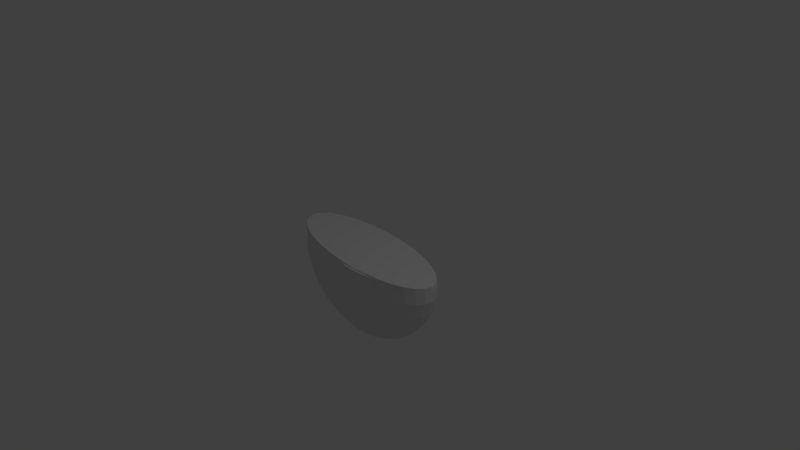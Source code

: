 # Source: eye.blend  (saved by Blender 2.79.0; exported with 4.5.12 LTS)
import bpy
from mathutils import Matrix  # noqa: F401  (used for matrix-valued properties, if any)

bpy.ops.wm.read_factory_settings(use_empty=True)
scene = bpy.context.scene
scene.name = 'Scene'

# ---- collections
col_collection_1 = bpy.data.collections.new('Collection 1'); scene.collection.children.link(col_collection_1)

# ---- world
world_world = bpy.data.worlds.new('World'); scene.world = world_world
world_world.color = (0.05088, 0.05088, 0.05088)
world_world.use_sun_shadow = False
world_world.sun_shadow_jitter_overblur = 0.0
world_world.cycles.sampling_method = 'MANUAL'

# ---- cameras
cam_camera = bpy.data.cameras.new('Camera')
cam_camera.clip_end = 100.0
cam_camera.lens = 35.0
cam_camera.sensor_width = 32.0
cam_camera.sensor_height = 18.0
cam_camera.ortho_scale = 7.314
cam_camera.dof.focus_distance = 0.0
cam_camera.dof.aperture_fstop = 128.0

# ---- lights
light_lamp = bpy.data.lights.new('Lamp', 'POINT')
light_lamp.transmission_factor = 0.0
light_lamp.cutoff_distance = 30.0
light_lamp.energy = 100.0
light_lamp.shadow_buffer_clip_start = 1.001
light_lamp.shadow_soft_size = 0.1
light_lamp.shadow_maximum_resolution = 0.006
light_lamp.use_absolute_resolution = True

# ---- meshes
me_sphere = bpy.data.meshes.new('Sphere')
me_sphere.from_pydata([(-0.21, -0.1829, 0.06453), (-0.2098, -0.1861, -0.04734), (-0.2096, -0.1859, -0.1008), (-0.1974, -0.1751, -0.1977), (-0.1777, -0.1576, -0.287), (-0.1511, -0.134, -0.3653), (-0.1187, -0.1053, -0.4296), (-0.08177, -0.07254, -0.4773), (-0.04169, -0.03698, -0.5067), (3.553e-15, -1.365e-07, -0.5167), (-0.02871, -0.04109, -0.5067), (-0.05633, -0.0806, -0.4773), (-0.08177, -0.117, -0.4296), (-0.1041, -0.1489, -0.3653), (-0.1224, -0.1751, -0.287), (-0.136, -0.1946, -0.1977), (-0.1444, -0.2066, -0.1008), (-0.1445, -0.2068, -0.04734), (-0.1451, -0.2045, 0.05853), (-0.07459, -0.2182, 0.05167), (-0.07368, -0.2196, -0.04734), (-0.07359, -0.2193, -0.1008), (-0.06932, -0.2066, -0.1977), (-0.06239, -0.1859, -0.287), (-0.05306, -0.1581, -0.3653), (-0.04169, -0.1242, -0.4296), (-0.02871, -0.08556, -0.4773), (-0.01464, -0.04362, -0.5067), (3.553e-15, -0.04447, -0.5067), (3.553e-15, -0.08724, -0.4773), (3.553e-15, -0.1267, -0.4296), (3.553e-15, -0.1612, -0.3653), (3.553e-15, -0.1895, -0.287), (3.553e-15, -0.2106, -0.1977), (0.02744, -0.223, -0.09612), (3.553e-15, -0.2239, -0.04734), (0.07854, -0.2194, 0.02846), (0.0792, -0.2295, -0.04845), (0.07913, -0.2193, -0.09612), (0.06932, -0.2066, -0.1977), (0.06239, -0.1859, -0.287), (0.05306, -0.1581, -0.3653), (0.04169, -0.1242, -0.4296), (0.02871, -0.08556, -0.4773), (0.01464, -0.04362, -0.5067), (0.02871, -0.04109, -0.5067), (0.05633, -0.0806, -0.4773), (0.08177, -0.117, -0.4296), (0.1041, -0.1489, -0.3653), (0.1224, -0.1751, -0.287), (0.136, -0.1946, -0.1977), (0.1382, -0.2072, -0.09612), (0.1383, -0.2168, -0.04845), (0.1376, -0.2068, 0.02398), (0.2098, -0.1861, -0.04734), (0.1833, -0.1901, -0.09612), (0.1974, -0.1751, -0.1977), (0.1777, -0.1576, -0.287), (0.1511, -0.134, -0.3653), (0.1187, -0.1053, -0.4296), (0.08177, -0.07254, -0.4773), (0.04169, -0.03698, -0.5067), (0.05306, -0.03145, -0.5067), (0.1041, -0.06169, -0.4773), (0.1511, -0.08956, -0.4296), (0.1923, -0.114, -0.3653), (0.2261, -0.134, -0.287), (0.2513, -0.1489, -0.1977), (0.2667, -0.1581, -0.1008), (0.2671, -0.1583, -0.04734), (0.265, -0.1618, 0.01417), (0.312, -0.1286, 0.008066), (0.314, -0.1244, -0.04734), (0.3137, -0.1242, -0.1008), (0.2955, -0.117, -0.1977), (0.2659, -0.1053, -0.287), (0.2261, -0.08956, -0.3653), (0.1777, -0.07036, -0.4296), (0.1224, -0.04847, -0.4773), (0.06239, -0.02471, -0.5067), (0.06932, -0.01702, -0.5067), (0.136, -0.03338, -0.4773), (0.1974, -0.04847, -0.4296), (0.2513, -0.06169, -0.3653), (0.2955, -0.07254, -0.287), (0.3283, -0.0806, -0.1977), (0.3485, -0.08556, -0.1008), (0.3489, -0.08567, -0.04734), (0.3469, -0.09047, 0.003037), (0.3685, -0.04886, -0.0007242), (0.3704, -0.04367, -0.04734), (0.37, -0.04362, -0.1008), (0.3485, -0.04109, -0.1977), (0.3137, -0.03698, -0.287), (0.2667, -0.03145, -0.3653), (0.2096, -0.02471, -0.4296), (0.1444, -0.01702, -0.4773), (0.07359, -0.008677, -0.5067), (0.07504, -1.324e-07, -0.5067), (0.1472, -1.316e-07, -0.4773), (0.2137, -1.401e-07, -0.4296), (0.272, -1.35e-07, -0.3653), (0.3198, -1.384e-07, -0.287), (0.3553, -1.146e-07, -0.1977), (0.3772, -1.52e-07, -0.1008), (0.3777, -1.482e-07, -0.04734), (0.376, -0.005374, -0.003074), (0.369, 0.03831, -0.003922), (0.3704, 0.04367, -0.04734), (0.37, 0.04362, -0.1008), (0.3485, 0.04109, -0.1977), (0.3137, 0.03698, -0.287), (0.2667, 0.03145, -0.3653), (0.2096, 0.02471, -0.4296), (0.1444, 0.01702, -0.4773), (0.07359, 0.008676, -0.5067), (0.06932, 0.01702, -0.5067), (0.136, 0.03338, -0.4773), (0.1974, 0.04847, -0.4296), (0.2513, 0.06169, -0.3653), (0.2955, 0.07254, -0.287), (0.3283, 0.0806, -0.1977), (0.3485, 0.08556, -0.1008), (0.3489, 0.08566, -0.04734), (0.3478, 0.08053, -0.003236), (0.3133, 0.1196, -0.001041), (0.314, 0.1244, -0.04734), (0.3137, 0.1242, -0.1008), (0.2955, 0.117, -0.1977), (0.2659, 0.1053, -0.287), (0.2261, 0.08956, -0.3653), (0.1777, 0.07036, -0.4296), (0.1224, 0.04847, -0.4773), (0.06239, 0.02471, -0.5067), (0.05306, 0.03145, -0.5067), (0.1041, 0.06169, -0.4773), (0.1511, 0.08956, -0.4296), (0.1923, 0.114, -0.3653), (0.2261, 0.134, -0.287), (0.2513, 0.1489, -0.1977), (0.2667, 0.1581, -0.1008), (0.2671, 0.1583, -0.04734), (0.2667, 0.1542, 0.002577), (0.2098, 0.1827, 0.00748), (0.2098, 0.1861, -0.04734), (0.2096, 0.1859, -0.1008), (0.1974, 0.1751, -0.1977), (0.1777, 0.1576, -0.287), (0.1511, 0.134, -0.3653), (0.1187, 0.1053, -0.4296), (0.08177, 0.07254, -0.4773), (0.04169, 0.03698, -0.5067), (0.02871, 0.04109, -0.5067), (0.05633, 0.0806, -0.4773), (0.08177, 0.117, -0.4296), (0.1041, 0.1489, -0.3653), (0.1224, 0.1751, -0.287), (0.136, 0.1946, -0.1977), (0.1444, 0.2066, -0.1008), (0.1445, 0.2068, -0.04734), (0.1449, 0.2043, 0.01348), (0.07441, 0.218, 0.02034), (0.07368, 0.2196, -0.04734), (0.07359, 0.2193, -0.1008), (0.06932, 0.2066, -0.1977), (0.06239, 0.1859, -0.287), (0.05306, 0.1581, -0.3653), (0.04169, 0.1242, -0.4296), (0.02871, 0.08556, -0.4773), (0.01464, 0.04362, -0.5067), (-0.2668, -0.1543, 0.06944), (-0.2671, -0.1583, -0.04734), (-0.2667, -0.1581, -0.1008), (-0.2513, -0.1489, -0.1977), (-0.2261, -0.134, -0.287), (-0.1923, -0.114, -0.3653), (-0.1511, -0.08956, -0.4296), (-0.1041, -0.06169, -0.4773), (-0.05306, -0.03145, -0.5067), (-0.3134, -0.1198, 0.07306), (-0.314, -0.1244, -0.04734), (-0.3137, -0.1242, -0.1008), (-0.2955, -0.117, -0.1977), (-0.2659, -0.1053, -0.287), (-0.2261, -0.08956, -0.3653), (-0.1777, -0.07036, -0.4296), (-0.1224, -0.04847, -0.4773), (-0.06239, -0.02471, -0.5067), (-0.348, -0.08071, 0.07525), (-0.3489, -0.08566, -0.04734), (-0.3485, -0.08556, -0.1008), (-0.3283, -0.0806, -0.1977), (-0.2955, -0.07254, -0.287), (-0.2513, -0.06169, -0.3653), (-0.1974, -0.04847, -0.4296), (-0.136, -0.03338, -0.4773), (-0.06932, -0.01702, -0.5067), (-0.3692, -0.0385, 0.07594), (-0.3704, -0.04367, -0.04734), (-0.37, -0.04362, -0.1008), (-0.3485, -0.04109, -0.1977), (-0.3137, -0.03698, -0.287), (-0.2667, -0.03145, -0.3653), (-0.2096, -0.02471, -0.4296), (-0.1444, -0.01702, -0.4773), (-0.07359, -0.008677, -0.5067), (-0.3762, 0.005192, 0.07509), (-0.3777, -9.487e-08, -0.04734), (-0.3772, -8.402e-08, -0.1008), (-0.3553, -1.35e-07, -0.1977), (-0.3198, -9.421e-08, -0.287), (-0.272, -1.044e-07, -0.3653), (-0.2137, -1.214e-07, -0.4296), (-0.1472, -1.197e-07, -0.4773), (-0.07504, -1.341e-07, -0.5067), (-0.3687, 0.04868, 0.07274), (-0.3704, 0.04367, -0.04734), (-0.37, 0.04362, -0.1008), (-0.3485, 0.04109, -0.1977), (-0.3137, 0.03698, -0.287), (-0.2667, 0.03145, -0.3653), (-0.2096, 0.02471, -0.4296), (-0.1444, 0.01702, -0.4773), (-0.07359, 0.008676, -0.5067), (-0.3471, 0.09029, 0.06898), (-0.3489, 0.08566, -0.04734), (-0.3485, 0.08556, -0.1008), (-0.3283, 0.0806, -0.1977), (-0.2955, 0.07254, -0.287), (-0.2513, 0.06169, -0.3653), (-0.1974, 0.04847, -0.4296), (-0.136, 0.03338, -0.4773), (-0.06932, 0.01702, -0.5067), (-0.3122, 0.1284, 0.06395), (-0.314, 0.1244, -0.04734), (-0.3137, 0.1242, -0.1008), (-0.2955, 0.117, -0.1977), (-0.2659, 0.1053, -0.287), (-0.2261, 0.08956, -0.3653), (-0.1777, 0.07036, -0.4296), (-0.1224, 0.04847, -0.4773), (-0.06239, 0.02471, -0.5067), (-0.2652, 0.1616, 0.05785), (-0.2671, 0.1583, -0.04734), (-0.2667, 0.1581, -0.1008), (-0.2513, 0.1489, -0.1977), (-0.2261, 0.134, -0.287), (-0.1923, 0.114, -0.3653), (-0.1511, 0.08956, -0.4296), (-0.1041, 0.06169, -0.4773), (-0.05306, 0.03145, -0.5067), (-0.2081, 0.1886, 0.0509), (-0.2098, 0.1861, -0.04734), (-0.2096, 0.1859, -0.1008), (-0.1974, 0.1751, -0.1977), (-0.1777, 0.1576, -0.287), (-0.1511, 0.134, -0.3653), (-0.1187, 0.1053, -0.4296), (-0.08177, 0.07254, -0.4773), (-0.04169, 0.03698, -0.5067), (-0.1429, 0.2083, 0.04339), (-0.1445, 0.2068, -0.04734), (-0.1444, 0.2066, -0.1008), (-0.136, 0.1946, -0.1977), (-0.1224, 0.1751, -0.287), (-0.1041, 0.1489, -0.3653), (-0.08177, 0.117, -0.4296), (-0.05633, 0.0806, -0.4773), (-0.02871, 0.04109, -0.5067), (-0.07233, 0.2201, 0.03559), (-0.07368, 0.2196, -0.04734), (-0.07359, 0.2193, -0.1008), (-0.06932, 0.2066, -0.1977), (-0.06239, 0.1859, -0.287), (-0.05306, 0.1581, -0.3653), (-0.04169, 0.1242, -0.4296), (-0.02871, 0.08556, -0.4773), (-0.01464, 0.04362, -0.5067), (0.00106, 0.2233, 0.02781), (3.553e-15, 0.2239, -0.04734), (3.553e-15, 0.2236, -0.1008), (3.553e-15, 0.2106, -0.1977), (3.553e-15, 0.1895, -0.287), (3.553e-15, 0.1612, -0.3653), (3.553e-15, 0.1267, -0.4296), (3.553e-15, 0.08724, -0.4773), (3.553e-15, 0.04447, -0.5067), (0.07353, -0.2193, 0.03175), (0.1442, -0.2066, 0.02782), (0.1444, -0.2066, -0.1008), (0.07359, -0.2193, -0.1008), (3.553e-15, -0.2236, -0.1008), (-0.001237, -0.2235, 0.0442), (0.2096, -0.1859, -0.1008), (0.2079, -0.1888, 0.02111), (0.1835, -0.1897, -0.04846), (0.1609, -0.2082, -0.04845), (0.1382, -0.2167, -0.07228), (0.1607, -0.1987, -0.09612), (0.1834, -0.1896, -0.07229), (0.1652, -0.1981, -0.0792), (0.05332, -0.2313, -0.04845), (0.07916, -0.2294, -0.07228), (0.05328, -0.2212, -0.09612), (0.02744, -0.2231, -0.07228), (0.02744, -0.2229, 0.03235), (0.02744, -0.2232, -0.04845), (0.04507, -0.2213, -0.08183), (0.1796, -0.2008, 0.01502), (0.1774, -0.2016, 0.01723), (0.1771, -0.1918, 0.02097), (0.1832, -0.1895, 0.01492), (0.1884, -0.1888, 0.02124), (0.1801, -0.1906, 0.01999), (0.1824, -0.1898, 0.01778), (0.02778, -0.2237, 0.03198), (0.03005, -0.232, 0.02635), (0.02909, -0.2265, 0.02971), (0.07852, -0.2202, 0.02812), (0.0784, -0.2294, 0.01915), (0.07843, -0.2231, 0.02596), (0.07839, -0.2286, 0.02268), (0.1374, -0.2168, 0.01466), (0.1375, -0.2076, 0.02362), (0.1374, -0.216, 0.01819), (0.1375, -0.2105, 0.02147), (0.1767, -0.1927, 0.02064), (0.1774, -0.2016, 0.01723), (0.1771, -0.1955, 0.0192), (0.1773, -0.2009, 0.01796), (0.03396, -0.2327, -0.04783), (0.02886, -0.2262, -0.04809), (0.03197, -0.229, -0.04782), (0.03011, -0.2279, -0.04792), (0.03005, -0.232, 0.02635), (0.03396, -0.2325, 0.02252), (0.0307, -0.2323, 0.02454), (0.03213, -0.2325, 0.02314), (0.05135, -0.2309, -0.07494), (0.04545, -0.2224, -0.08141), (0.0479, -0.2261, -0.07873), (0.07955, -0.2293, -0.08677), (0.07923, -0.2205, -0.09559), (0.07953, -0.2243, -0.092), (0.02886, -0.2262, -0.04809), (0.03396, -0.2327, -0.04783), (0.03198, -0.229, -0.04787), (0.03013, -0.2279, -0.04796), (0.03117, -0.2285, -0.04819), (0.1376, -0.2172, -0.08739), (0.138, -0.209, -0.09533), (0.1376, -0.2133, -0.09056), (0.1377, -0.2115, -0.09347), (0.1563, -0.2109, -0.0757), (0.1647, -0.2001, -0.07862), (0.1628, -0.2087, -0.0717), (0.1599, -0.2057, -0.07657), (0.163, -0.203, -0.07764), (0.07991, -0.221, -0.09532), (0.08012, -0.2292, -0.08739), (0.0802, -0.2244, -0.09213), (0.08016, -0.2234, -0.09346), (0.08024, -0.2251, -0.09056), (0.1755, -0.2026, -0.04781), (0.1825, -0.1924, -0.04814), (0.1797, -0.1964, -0.04781), (0.1796, -0.2008, 0.01502), (0.1822, -0.1922, 0.01393), (0.1807, -0.1958, 0.01465), (0.1648, -0.2006, -0.07786), (0.1628, -0.2087, -0.0717), (0.1642, -0.2036, -0.07462)], [], [(14, 15, 3, 4), (8, 7, 177, 178), (175, 174, 183, 184), (9, 8, 178), (3, 2, 172, 173), (2, 1, 171, 172), (4, 3, 173, 174), (1, 0, 170, 171), (5, 4, 174, 175), (7, 6, 176, 177), (10, 11, 7, 8), (27, 26, 11, 10), (21, 20, 17, 16), (12, 13, 5, 6), (23, 22, 15, 14), (15, 16, 2, 3), (176, 175, 184, 185), (9, 10, 8), (24, 23, 14, 13), (22, 21, 16, 15), (178, 177, 186, 187), (44, 43, 29, 28), (39, 290, 291, 33), (29, 30, 25, 26), (32, 33, 22, 23), (47, 48, 41, 42), (42, 41, 31, 30), (354, 350, 51, 300), (40, 39, 33, 32), (318, 323, 53, 36), (315, 318, 36, 305), (48, 49, 40, 41), (353, 355, 296, 52, 297), (9, 44, 28), (9, 45, 44), (41, 40, 32, 31), (25, 24, 13, 12), (173, 172, 181, 182), (56, 293, 289, 50), (49, 50, 39, 40), (60, 59, 47, 46), (45, 46, 43, 44), (367, 364, 295, 311), (50, 289, 290, 39), (61, 60, 46, 45), (65, 66, 57, 58), (64, 65, 58, 59), (69, 70, 294, 54), (68, 69, 54, 293), (172, 171, 180, 181), (310, 326, 328, 329, 327, 309, 313), (67, 68, 293, 56), (9, 62, 61), (26, 25, 12, 11), (171, 170, 179, 180), (79, 78, 63, 62), (62, 63, 60, 61), (76, 75, 66, 65), (77, 76, 65, 64), (72, 71, 70, 69), (73, 72, 69, 68), (74, 73, 68, 67), (9, 79, 62), (75, 74, 67, 66), (82, 83, 76, 77), (86, 87, 72, 73), (9, 27, 10), (84, 85, 74, 75), (9, 80, 79), (87, 88, 71, 72), (81, 82, 77, 78), (90, 89, 88, 87), (97, 96, 81, 80), (96, 95, 82, 81), (92, 91, 86, 85), (93, 92, 85, 84), (95, 94, 83, 82), (103, 104, 91, 92), (94, 93, 84, 83), (177, 176, 185, 186), (111, 110, 103, 102), (98, 99, 96, 97), (174, 173, 182, 183), (100, 101, 94, 95), (104, 105, 90, 91), (99, 100, 95, 96), (9, 98, 97), (105, 106, 89, 90), (9, 115, 98), (123, 124, 107, 108), (113, 112, 101, 100), (117, 118, 113, 114), (115, 114, 99, 98), (116, 117, 114, 115), (122, 123, 108, 109), (110, 109, 104, 103), (20, 19, 18, 17), (109, 108, 105, 104), (9, 116, 115), (131, 130, 119, 118), (120, 121, 110, 111), (9, 133, 116), (133, 132, 117, 116), (33, 291, 21, 22), (128, 127, 122, 121), (121, 122, 109, 110), (127, 126, 123, 122), (135, 136, 131, 132), (134, 135, 132, 133), (136, 137, 130, 131), (9, 28, 27), (140, 141, 126, 127), (130, 129, 120, 119), (150, 149, 136, 135), (149, 148, 137, 136), (141, 142, 125, 126), (151, 150, 135, 134), (137, 138, 129, 130), (9, 134, 133), (145, 144, 141, 140), (9, 151, 134), (144, 143, 142, 141), (157, 158, 145, 146), (156, 157, 146, 147), (159, 160, 143, 144), (9, 152, 151), (154, 155, 148, 149), (153, 154, 149, 150), (291, 35, 20, 21), (155, 156, 147, 148), (158, 159, 144, 145), (168, 167, 154, 153), (9, 178, 187), (152, 153, 150, 151), (167, 166, 155, 154), (164, 163, 158, 157), (163, 162, 159, 158), (166, 165, 156, 155), (162, 161, 160, 159), (165, 164, 157, 156), (9, 169, 152), (139, 140, 127, 128), (132, 131, 118, 117), (114, 113, 100, 99), (102, 103, 92, 93), (91, 90, 87, 86), (80, 81, 78, 79), (58, 57, 49, 48), (35, 292, 19, 20), (16, 17, 1, 2), (286, 285, 168, 169), (279, 278, 161, 162), (9, 286, 169), (280, 279, 162, 163), (281, 280, 163, 164), (282, 281, 164, 165), (283, 282, 165, 166), (284, 283, 166, 167), (285, 284, 167, 168), (6, 5, 175, 176), (13, 14, 4, 5), (31, 32, 23, 24), (46, 47, 42, 43), (57, 56, 50, 49), (63, 64, 59, 60), (85, 86, 73, 74), (9, 97, 80), (108, 107, 106, 105), (118, 119, 112, 113), (126, 125, 124, 123), (138, 139, 128, 129), (146, 145, 140, 139), (148, 147, 138, 137), (129, 128, 121, 120), (119, 120, 111, 112), (101, 102, 93, 94), (78, 77, 64, 63), (66, 67, 56, 57), (9, 61, 45), (28, 29, 26, 27), (11, 12, 6, 7), (169, 168, 153, 152), (147, 146, 139, 138), (112, 111, 102, 101), (83, 84, 75, 76), (59, 58, 48, 47), (43, 42, 30, 29), (30, 31, 24, 25), (17, 18, 0, 1), (180, 179, 188, 189), (187, 186, 195, 196), (9, 187, 196), (186, 185, 194, 195), (183, 182, 191, 192), (184, 183, 192, 193), (185, 184, 193, 194), (182, 181, 190, 191), (181, 180, 189, 190), (192, 191, 200, 201), (193, 192, 201, 202), (191, 190, 199, 200), (190, 189, 198, 199), (189, 188, 197, 198), (196, 195, 204, 205), (194, 193, 202, 203), (9, 196, 205), (195, 194, 203, 204), (198, 197, 206, 207), (205, 204, 213, 214), (203, 202, 211, 212), (9, 205, 214), (204, 203, 212, 213), (201, 200, 209, 210), (202, 201, 210, 211), (200, 199, 208, 209), (199, 198, 207, 208), (210, 209, 218, 219), (211, 210, 219, 220), (209, 208, 217, 218), (208, 207, 216, 217), (207, 206, 215, 216), (214, 213, 222, 223), (212, 211, 220, 221), (9, 214, 223), (213, 212, 221, 222), (223, 222, 231, 232), (221, 220, 229, 230), (9, 223, 232), (222, 221, 230, 231), (219, 218, 227, 228), (220, 219, 228, 229), (218, 217, 226, 227), (217, 216, 225, 226), (216, 215, 224, 225), (229, 228, 237, 238), (227, 226, 235, 236), (226, 225, 234, 235), (225, 224, 233, 234), (232, 231, 240, 241), (230, 229, 238, 239), (9, 232, 241), (231, 230, 239, 240), (228, 227, 236, 237), (9, 241, 250), (240, 239, 248, 249), (237, 236, 245, 246), (238, 237, 246, 247), (236, 235, 244, 245), (235, 234, 243, 244), (234, 233, 242, 243), (241, 240, 249, 250), (239, 238, 247, 248), (245, 244, 253, 254), (244, 243, 252, 253), (243, 242, 251, 252), (250, 249, 258, 259), (248, 247, 256, 257), (9, 250, 259), (249, 248, 257, 258), (246, 245, 254, 255), (247, 246, 255, 256), (258, 257, 266, 267), (255, 254, 263, 264), (256, 255, 264, 265), (254, 253, 262, 263), (253, 252, 261, 262), (252, 251, 260, 261), (259, 258, 267, 268), (257, 256, 265, 266), (9, 259, 268), (263, 262, 271, 272), (262, 261, 270, 271), (261, 260, 269, 270), (268, 267, 276, 277), (266, 265, 274, 275), (9, 268, 277), (267, 266, 275, 276), (264, 263, 272, 273), (265, 264, 273, 274), (276, 275, 284, 285), (273, 272, 281, 282), (274, 273, 282, 283), (272, 271, 280, 281), (271, 270, 279, 280), (270, 269, 278, 279), (277, 276, 285, 286), (275, 274, 283, 284), (9, 277, 286), (18, 19, 292, 287, 288, 294, 70, 71, 88, 89, 106, 107, 124, 125, 142, 143, 160, 161, 278, 269, 260, 251, 242, 233, 224, 215, 206, 197, 188, 179, 170, 0), (36, 53, 288, 287), (51, 38, 290, 289), (38, 303, 34, 291, 290), (306, 305, 292, 35), (305, 36, 287, 292), (34, 304, 306, 35, 291), (55, 298, 51, 289, 293), (53, 310, 312, 294, 288), (295, 299, 55, 293, 54), (298, 300, 51), (55, 299, 300, 298), (299, 295, 300), (303, 307, 304, 34), (363, 296, 355, 370), (301, 330, 345, 338), (342, 339, 307, 38), (303, 38, 307), (304, 307, 306), (302, 37, 301, 338), (364, 369, 354, 300, 295), (330, 332, 346, 345), (297, 349, 353), (52, 322, 319, 37), (323, 326, 310, 53), (312, 311, 295, 54, 294), (350, 358, 342, 38, 51), (341, 343, 360, 359), (339, 344, 331, 306, 307), (331, 334, 316, 317, 315, 305, 306), (310, 313, 312), (313, 314, 312), (314, 311, 312), (313, 309, 308, 314), (353, 356, 357, 354, 369, 371, 370, 355), (314, 308, 366, 368, 367, 311), (319, 322, 324, 321), (321, 324, 325, 320), (320, 325, 323, 318), (318, 315, 317, 320), (320, 317, 316, 321), (326, 323, 325, 328), (328, 325, 324, 329), (329, 324, 322, 327), (321, 316, 334, 336, 337, 335, 319), (332, 333, 347, 346), (333, 331, 344, 347), (330, 335, 337, 332), (332, 337, 336, 333), (333, 336, 334, 331), (37, 319, 335, 330, 301), (343, 342, 358, 360), (344, 348, 345, 346, 347), (341, 338, 340, 343), (343, 340, 339, 342), (344, 339, 340, 348), (348, 340, 338, 345), (341, 302, 338), (358, 361, 360), (361, 362, 360), (362, 359, 360), (350, 354, 357, 352), (352, 357, 356, 351), (351, 356, 353, 349), (358, 350, 352, 361), (361, 352, 351, 362), (362, 351, 349, 359), (349, 297, 52, 37, 302, 341, 359), (366, 363, 365, 368), (368, 365, 364, 367), (369, 364, 365, 371), (371, 365, 363, 370), (363, 366, 308, 309, 327, 322, 52, 296)])
me_sphere.use_remesh_preserve_volume = False
me_sphere.use_remesh_preserve_attributes = False
me_sphere.use_mirror_vertex_groups = False
me_sphere.update()

# ---- objects
ob_eye = bpy.data.objects.new('eye', me_sphere)
ob_lamp = bpy.data.objects.new('Lamp', light_lamp)
ob_camera = bpy.data.objects.new('Camera', cam_camera)

# ---- transforms, parenting, visibility, modifiers, constraints
ob_eye.location = (0.0, 0.0, 0.0)
ob_eye.scale = (3.02, 2.17, 2.248)
ob_eye.lineart.crease_threshold = 0.0
ob_lamp.location = (4.076, 1.005, 5.904)
ob_lamp.rotation_euler = (0.6503, 0.05522, 1.866)
ob_lamp.lock_rotations_4d = False
ob_lamp.empty_display_type = 'ARROWS'
ob_lamp.color = (0.0, 0.0, 0.0, 0.0)
ob_lamp.lineart.crease_threshold = 0.0
ob_camera.location = (7.481, -6.508, 5.344)
ob_camera.rotation_euler = (1.109, 0.0, 0.8149)
ob_camera.lock_rotations_4d = False
ob_camera.empty_display_type = 'ARROWS'
ob_camera.color = (0.0, 0.0, 0.0, 0.0)
ob_camera.display_type = 'WIRE'
ob_camera.lineart.crease_threshold = 0.0

# ---- collection membership
col_collection_1.objects.link(ob_eye)
col_collection_1.objects.link(ob_lamp)
col_collection_1.objects.link(ob_camera)

# ---- scene / render settings (as saved in the file)
scene.camera = ob_camera
scene.frame_start = 1; scene.frame_end = 250; scene.frame_set(1)
scene.render.engine = 'BLENDER_EEVEE_NEXT'
scene.render.resolution_percentage = 50
scene.render.dither_intensity = 0.0
scene.cycles.use_denoising = False
scene.cycles.samples = 128
scene.cycles.sampling_pattern = 'TABULATED_SOBOL'
scene.cycles.use_adaptive_sampling = False
scene.cycles.use_light_tree = False
scene.cycles.blur_glossy = 0.0
scene.cycles.sample_clamp_indirect = 0.0
scene.view_settings.view_transform = 'Standard'
bpy.context.view_layer.update()
